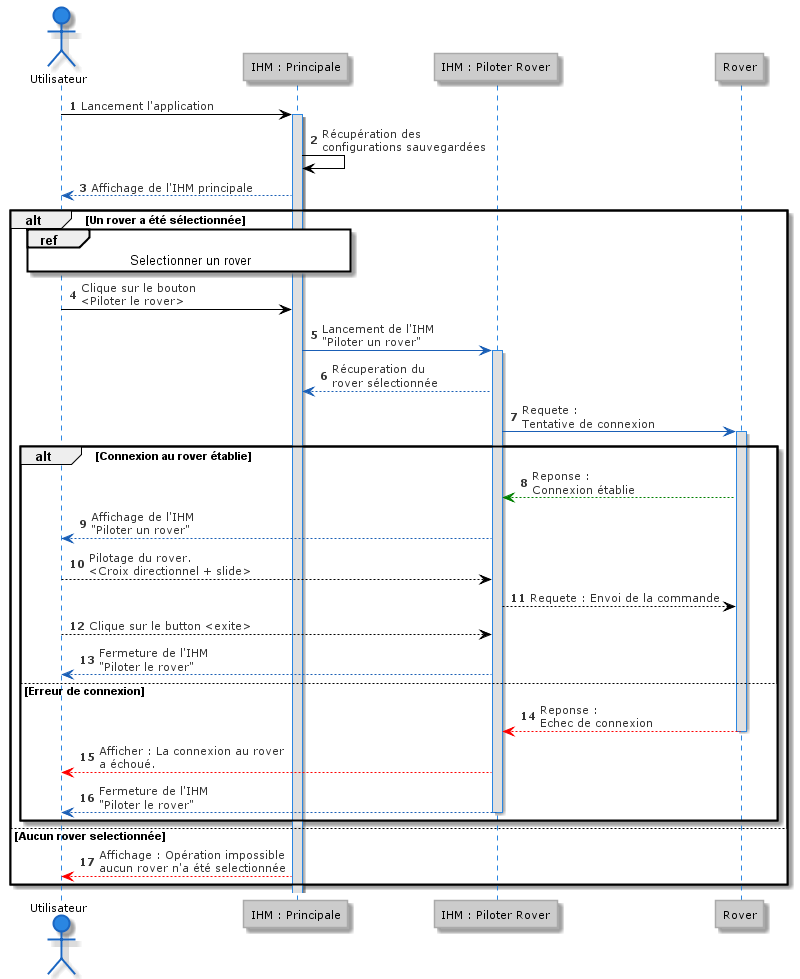

The diagram above was rendered by PlantUML. Its source (embedded in the PNG):
@startuml
!theme reddress-lightblue

actor Utilisateur as Utilisateur
participant IHM_Principale as "IHM : Principale"
participant IHM_Piloter as "IHM : Piloter Rover"

autonumber 1
Utilisateur -> IHM_Principale ++ : Lancement l'application
IHM_Principale -> IHM_Principale : Récupération des \nconfigurations sauvegardées
IHM_Principale [#1A5FB6]--> Utilisateur : Affichage de l'IHM principale


alt Un rover a été sélectionnée
   ref over Utilisateur, IHM_Principale : Selectionner un rover
   Utilisateur -> IHM_Principale : Clique sur le bouton \n<Piloter le rover>

   IHM_Principale [#1A5FB6]->  IHM_Piloter ++ : Lancement de l'IHM\n"Piloter un rover" 
   IHM_Principale <--[#1A5FB6] IHM_Piloter : Récuperation du \nrover sélectionnée
   IHM_Piloter [#1A5FB6]-> Rover ++ : Requete :\nTentative de connexion

   alt Connexion au rover établie
      Rover [#green]--> IHM_Piloter : Reponse :\nConnexion établie
      IHM_Piloter [#1A5FB6]--> Utilisateur : Affichage de l'IHM \n"Piloter un rover"

      Utilisateur --> IHM_Piloter : Pilotage du rover. \n<Croix directionnel + slide>
      IHM_Piloter --> Rover : Requete : Envoi de la commande
      Utilisateur --> IHM_Piloter : Clique sur le button <exite>
      IHM_Piloter [#1A5FB6]--> Utilisateur : Fermeture de l'IHM\n"Piloter le rover"

   else Erreur de connexion
      Rover [#red]--> IHM_Piloter -- : Reponse :\nEchec de connexion
      IHM_Piloter [#red]--> Utilisateur : Afficher : La connexion au rover\na échoué.
      IHM_Piloter [#1A5FB6]--> Utilisateur -- : Fermeture de l'IHM\n"Piloter le rover"
   end

else Aucun rover selectionnée
   IHM_Principale [#red]--> Utilisateur : Affichage : Opération impossible\naucun rover n'a été selectionnée
end
@enduml